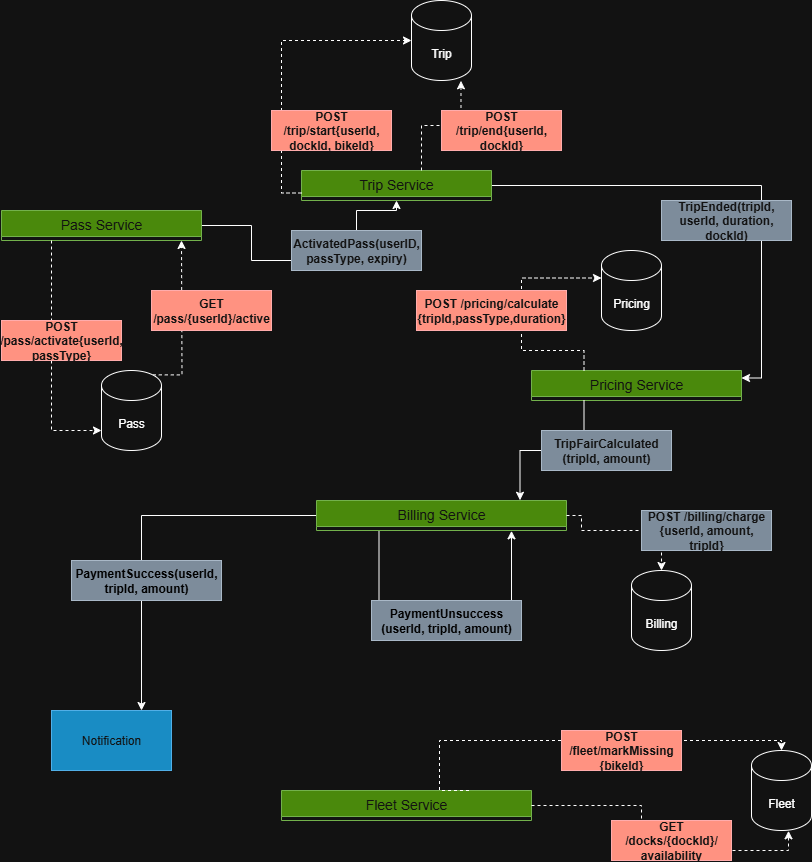

The diagram above was exported from draw.io. Its source (the exported page's mxGraphModel, read from the mxfile embedded in the PNG):
<mxGraphModel dx="1188" dy="648" grid="1" gridSize="10" guides="1" tooltips="1" connect="1" arrows="1" fold="1" page="1" pageScale="1" pageWidth="850" pageHeight="1100" math="0" shadow="0">
  <root>
    <mxCell id="0" />
    <mxCell id="1" parent="0" />
    <mxCell id="EUjtE0hl5mF3IiDrg71w-67" style="edgeStyle=orthogonalEdgeStyle;rounded=0;orthogonalLoop=1;jettySize=auto;html=1;exitX=1;exitY=0.5;exitDx=0;exitDy=0;entryX=0.5;entryY=1;entryDx=0;entryDy=0;" edge="1" parent="1" source="EUjtE0hl5mF3IiDrg71w-15" target="EUjtE0hl5mF3IiDrg71w-32">
      <mxGeometry relative="1" as="geometry">
        <Array as="points">
          <mxPoint x="260" y="275" />
          <mxPoint x="260" y="310" />
          <mxPoint x="365" y="310" />
          <mxPoint x="365" y="260" />
          <mxPoint x="405" y="260" />
        </Array>
      </mxGeometry>
    </mxCell>
    <mxCell id="EUjtE0hl5mF3IiDrg71w-15" value="Pass Service" style="swimlane;fontStyle=0;childLayout=stackLayout;horizontal=1;startSize=26;horizontalStack=0;resizeParent=1;resizeParentMax=0;resizeLast=0;collapsible=1;marginBottom=0;align=center;fontSize=14;fillColor=#60a917;fontColor=#ffffff;strokeColor=#2D7600;" vertex="1" collapsed="1" parent="1">
      <mxGeometry x="10" y="260" width="200" height="30" as="geometry">
        <mxRectangle x="90" y="260" width="240" height="160" as="alternateBounds" />
      </mxGeometry>
    </mxCell>
    <mxCell id="EUjtE0hl5mF3IiDrg71w-16" value="call to instantly activate pass e.g:&lt;div&gt;&lt;br&gt;&lt;/div&gt;" style="text;strokeColor=none;fillColor=none;spacingLeft=4;spacingRight=4;overflow=hidden;rotatable=0;points=[[0,0.5],[1,0.5]];portConstraint=eastwest;fontSize=12;whiteSpace=wrap;html=1;" vertex="1" parent="EUjtE0hl5mF3IiDrg71w-15">
      <mxGeometry y="26" width="240" height="54" as="geometry" />
    </mxCell>
    <mxCell id="EUjtE0hl5mF3IiDrg71w-17" value="retrieve pass info e.g:&lt;div&gt;&lt;br&gt;&lt;/div&gt;" style="text;strokeColor=none;fillColor=none;spacingLeft=4;spacingRight=4;overflow=hidden;rotatable=0;points=[[0,0.5],[1,0.5]];portConstraint=eastwest;fontSize=12;whiteSpace=wrap;html=1;" vertex="1" parent="EUjtE0hl5mF3IiDrg71w-15">
      <mxGeometry y="80" width="240" height="50" as="geometry" />
    </mxCell>
    <mxCell id="EUjtE0hl5mF3IiDrg71w-18" value="Event:" style="text;strokeColor=none;fillColor=none;spacingLeft=4;spacingRight=4;overflow=hidden;rotatable=0;points=[[0,0.5],[1,0.5]];portConstraint=eastwest;fontSize=12;whiteSpace=wrap;html=1;" vertex="1" parent="EUjtE0hl5mF3IiDrg71w-15">
      <mxGeometry y="130" width="240" height="30" as="geometry" />
    </mxCell>
    <mxCell id="EUjtE0hl5mF3IiDrg71w-86" style="edgeStyle=orthogonalEdgeStyle;rounded=0;orthogonalLoop=1;jettySize=auto;html=1;exitX=1;exitY=0.5;exitDx=0;exitDy=0;entryX=1;entryY=0.25;entryDx=0;entryDy=0;" edge="1" parent="1" source="EUjtE0hl5mF3IiDrg71w-32" target="EUjtE0hl5mF3IiDrg71w-71">
      <mxGeometry relative="1" as="geometry" />
    </mxCell>
    <mxCell id="EUjtE0hl5mF3IiDrg71w-32" value="Trip Service" style="swimlane;fontStyle=0;childLayout=stackLayout;horizontal=1;startSize=26;horizontalStack=0;resizeParent=1;resizeParentMax=0;resizeLast=0;collapsible=1;marginBottom=0;align=center;fontSize=14;fillColor=#60a917;fontColor=#ffffff;strokeColor=#2D7600;" vertex="1" collapsed="1" parent="1">
      <mxGeometry x="310" y="220" width="190" height="30" as="geometry">
        <mxRectangle x="390" y="220" width="240" height="200" as="alternateBounds" />
      </mxGeometry>
    </mxCell>
    <mxCell id="EUjtE0hl5mF3IiDrg71w-33" value="call to start the trip&lt;div&gt;&lt;br&gt;&lt;/div&gt;" style="text;strokeColor=none;fillColor=none;spacingLeft=4;spacingRight=4;overflow=hidden;rotatable=0;points=[[0,0.5],[1,0.5]];portConstraint=eastwest;fontSize=12;whiteSpace=wrap;html=1;" vertex="1" parent="EUjtE0hl5mF3IiDrg71w-32">
      <mxGeometry y="26" width="240" height="54" as="geometry" />
    </mxCell>
    <mxCell id="EUjtE0hl5mF3IiDrg71w-34" value="call to stop the trip&lt;div&gt;&lt;br&gt;&lt;/div&gt;" style="text;strokeColor=none;fillColor=none;spacingLeft=4;spacingRight=4;overflow=hidden;rotatable=0;points=[[0,0.5],[1,0.5]];portConstraint=eastwest;fontSize=12;whiteSpace=wrap;html=1;" vertex="1" parent="EUjtE0hl5mF3IiDrg71w-32">
      <mxGeometry y="80" width="240" height="40" as="geometry" />
    </mxCell>
    <mxCell id="EUjtE0hl5mF3IiDrg71w-35" value="Events:" style="text;strokeColor=none;fillColor=none;spacingLeft=4;spacingRight=4;overflow=hidden;rotatable=0;points=[[0,0.5],[1,0.5]];portConstraint=eastwest;fontSize=12;whiteSpace=wrap;html=1;" vertex="1" parent="EUjtE0hl5mF3IiDrg71w-32">
      <mxGeometry y="120" width="240" height="30" as="geometry" />
    </mxCell>
    <mxCell id="EUjtE0hl5mF3IiDrg71w-38" value="TripStarted(tripId,userId, bikeId, dockId, startTime)&lt;div&gt;&lt;br&gt;&lt;/div&gt;" style="text;spacingLeft=4;spacingRight=4;overflow=hidden;rotatable=0;points=[[0,0.5],[1,0.5]];portConstraint=eastwest;fontSize=12;whiteSpace=wrap;html=1;strokeColor=none;" vertex="1" parent="EUjtE0hl5mF3IiDrg71w-32">
      <mxGeometry y="150" width="240" height="50" as="geometry" />
    </mxCell>
    <mxCell id="EUjtE0hl5mF3IiDrg71w-39" value="Pricing" style="shape=cylinder3;whiteSpace=wrap;html=1;boundedLbl=1;backgroundOutline=1;size=15;" vertex="1" parent="1">
      <mxGeometry x="610" y="300" width="60" height="80" as="geometry" />
    </mxCell>
    <mxCell id="EUjtE0hl5mF3IiDrg71w-40" value="Fleet" style="shape=cylinder3;whiteSpace=wrap;html=1;boundedLbl=1;backgroundOutline=1;size=15;" vertex="1" parent="1">
      <mxGeometry x="760" y="800" width="60" height="80" as="geometry" />
    </mxCell>
    <mxCell id="EUjtE0hl5mF3IiDrg71w-41" value="Trip" style="shape=cylinder3;whiteSpace=wrap;html=1;boundedLbl=1;backgroundOutline=1;size=15;" vertex="1" parent="1">
      <mxGeometry x="420" y="50" width="60" height="80" as="geometry" />
    </mxCell>
    <mxCell id="EUjtE0hl5mF3IiDrg71w-42" value="Billing" style="shape=cylinder3;whiteSpace=wrap;html=1;boundedLbl=1;backgroundOutline=1;size=15;" vertex="1" parent="1">
      <mxGeometry x="640" y="620" width="60" height="80" as="geometry" />
    </mxCell>
    <mxCell id="EUjtE0hl5mF3IiDrg71w-55" style="edgeStyle=orthogonalEdgeStyle;rounded=0;orthogonalLoop=1;jettySize=auto;html=1;exitX=0.855;exitY=0;exitDx=0;exitDy=4.35;exitPerimeter=0;dashed=1;" edge="1" parent="1" source="EUjtE0hl5mF3IiDrg71w-43">
      <mxGeometry relative="1" as="geometry">
        <mxPoint x="190" y="290" as="targetPoint" />
      </mxGeometry>
    </mxCell>
    <mxCell id="EUjtE0hl5mF3IiDrg71w-43" value="Pass" style="shape=cylinder3;whiteSpace=wrap;html=1;boundedLbl=1;backgroundOutline=1;size=15;" vertex="1" parent="1">
      <mxGeometry x="110" y="420" width="60" height="80" as="geometry" />
    </mxCell>
    <mxCell id="EUjtE0hl5mF3IiDrg71w-46" style="edgeStyle=orthogonalEdgeStyle;rounded=0;orthogonalLoop=1;jettySize=auto;html=1;exitX=0.25;exitY=1;exitDx=0;exitDy=0;entryX=0;entryY=0.75;entryDx=0;entryDy=0;entryPerimeter=0;dashed=1;" edge="1" parent="1" source="EUjtE0hl5mF3IiDrg71w-15" target="EUjtE0hl5mF3IiDrg71w-43">
      <mxGeometry relative="1" as="geometry" />
    </mxCell>
    <mxCell id="EUjtE0hl5mF3IiDrg71w-49" value="&lt;b style=&quot;text-align: left;&quot;&gt;POST /pass/activate{userId, passType}&lt;/b&gt;" style="rounded=0;whiteSpace=wrap;html=1;fillColor=#e51400;fontColor=#ffffff;strokeColor=#B20000;" vertex="1" parent="1">
      <mxGeometry x="10" y="370" width="120" height="40" as="geometry" />
    </mxCell>
    <mxCell id="EUjtE0hl5mF3IiDrg71w-54" value="&lt;span style=&quot;text-align: left;&quot;&gt;GET /pass/{userId}/active&lt;/span&gt;" style="rounded=0;whiteSpace=wrap;html=1;fontStyle=1;fillColor=#e51400;fontColor=#ffffff;strokeColor=#B20000;" vertex="1" parent="1">
      <mxGeometry x="160" y="340" width="120" height="40" as="geometry" />
    </mxCell>
    <mxCell id="EUjtE0hl5mF3IiDrg71w-62" style="edgeStyle=orthogonalEdgeStyle;rounded=0;orthogonalLoop=1;jettySize=auto;html=1;exitX=0;exitY=0.75;exitDx=0;exitDy=0;entryX=0;entryY=0.5;entryDx=0;entryDy=0;entryPerimeter=0;dashed=1;" edge="1" parent="1" source="EUjtE0hl5mF3IiDrg71w-32" target="EUjtE0hl5mF3IiDrg71w-41">
      <mxGeometry relative="1" as="geometry" />
    </mxCell>
    <mxCell id="EUjtE0hl5mF3IiDrg71w-63" value="&lt;span style=&quot;text-align: left;&quot;&gt;POST /trip/start{userId, dockId, bikeId}&lt;/span&gt;" style="rounded=0;whiteSpace=wrap;html=1;fontStyle=1;fillColor=#e51400;fontColor=#ffffff;strokeColor=#B20000;" vertex="1" parent="1">
      <mxGeometry x="280" y="160" width="120" height="40" as="geometry" />
    </mxCell>
    <mxCell id="EUjtE0hl5mF3IiDrg71w-65" style="edgeStyle=orthogonalEdgeStyle;rounded=0;orthogonalLoop=1;jettySize=auto;html=1;exitX=0.5;exitY=0;exitDx=0;exitDy=0;entryX=0.408;entryY=1.004;entryDx=0;entryDy=0;entryPerimeter=0;dashed=1;" edge="1" parent="1">
      <mxGeometry relative="1" as="geometry">
        <mxPoint x="430" y="220" as="sourcePoint" />
        <mxPoint x="469.48" y="130.32000000000005" as="targetPoint" />
        <Array as="points">
          <mxPoint x="430" y="175" />
          <mxPoint x="470" y="175" />
        </Array>
      </mxGeometry>
    </mxCell>
    <mxCell id="EUjtE0hl5mF3IiDrg71w-66" value="&lt;span style=&quot;text-align: left;&quot;&gt;POST /trip/end{userId, dockId}&lt;/span&gt;" style="rounded=0;whiteSpace=wrap;html=1;fontStyle=1;fillColor=#e51400;fontColor=#ffffff;strokeColor=#B20000;" vertex="1" parent="1">
      <mxGeometry x="450" y="160" width="120" height="40" as="geometry" />
    </mxCell>
    <mxCell id="EUjtE0hl5mF3IiDrg71w-70" value="&lt;span style=&quot;text-align: left;&quot;&gt;ActivatedPass(userID, passType, expiry)&lt;/span&gt;" style="rounded=0;whiteSpace=wrap;html=1;fontStyle=1;fillColor=#647687;fontColor=#ffffff;strokeColor=#314354;" vertex="1" parent="1">
      <mxGeometry x="300" y="280" width="130" height="40" as="geometry" />
    </mxCell>
    <mxCell id="EUjtE0hl5mF3IiDrg71w-71" value="Pricing Service" style="swimlane;fontStyle=0;childLayout=stackLayout;horizontal=1;startSize=26;horizontalStack=0;resizeParent=1;resizeParentMax=0;resizeLast=0;collapsible=1;marginBottom=0;align=center;fontSize=14;fillColor=#60a917;fontColor=#ffffff;strokeColor=#2D7600;" vertex="1" collapsed="1" parent="1">
      <mxGeometry x="540" y="420" width="210" height="30" as="geometry">
        <mxRectangle x="540" y="420" width="240" height="110" as="alternateBounds" />
      </mxGeometry>
    </mxCell>
    <mxCell id="EUjtE0hl5mF3IiDrg71w-72" value="call to calculate cost&lt;div&gt;&lt;br&gt;&lt;/div&gt;" style="text;strokeColor=none;fillColor=none;spacingLeft=4;spacingRight=4;overflow=hidden;rotatable=0;points=[[0,0.5],[1,0.5]];portConstraint=eastwest;fontSize=12;whiteSpace=wrap;html=1;" vertex="1" parent="EUjtE0hl5mF3IiDrg71w-71">
      <mxGeometry y="26" width="240" height="54" as="geometry" />
    </mxCell>
    <mxCell id="EUjtE0hl5mF3IiDrg71w-74" value="Events:" style="text;strokeColor=none;fillColor=none;spacingLeft=4;spacingRight=4;overflow=hidden;rotatable=0;points=[[0,0.5],[1,0.5]];portConstraint=eastwest;fontSize=12;whiteSpace=wrap;html=1;" vertex="1" parent="EUjtE0hl5mF3IiDrg71w-71">
      <mxGeometry y="80" width="240" height="30" as="geometry" />
    </mxCell>
    <mxCell id="EUjtE0hl5mF3IiDrg71w-79" value="&lt;span style=&quot;text-align: left;&quot;&gt;TripEnded(tripId, userId, duration, dockId)&lt;/span&gt;" style="rounded=0;whiteSpace=wrap;html=1;fontStyle=1;fillColor=#647687;fontColor=#ffffff;strokeColor=#314354;" vertex="1" parent="1">
      <mxGeometry x="670" y="250" width="130" height="40" as="geometry" />
    </mxCell>
    <mxCell id="EUjtE0hl5mF3IiDrg71w-80" style="edgeStyle=orthogonalEdgeStyle;rounded=0;orthogonalLoop=1;jettySize=auto;html=1;exitX=0.25;exitY=0;exitDx=0;exitDy=0;dashed=1;entryX=0;entryY=0;entryDx=0;entryDy=27.5;entryPerimeter=0;" edge="1" parent="1" source="EUjtE0hl5mF3IiDrg71w-71" target="EUjtE0hl5mF3IiDrg71w-39">
      <mxGeometry relative="1" as="geometry">
        <mxPoint x="593" y="328" as="targetPoint" />
        <Array as="points">
          <mxPoint x="593" y="400" />
          <mxPoint x="530" y="400" />
          <mxPoint x="530" y="328" />
        </Array>
      </mxGeometry>
    </mxCell>
    <mxCell id="EUjtE0hl5mF3IiDrg71w-81" value="&lt;span style=&quot;text-align: left;&quot;&gt;POST /pricing/calculate {tripId,passType,duration}&lt;/span&gt;" style="rounded=0;whiteSpace=wrap;html=1;fontStyle=1;fillColor=#e51400;fontColor=#ffffff;strokeColor=#B20000;" vertex="1" parent="1">
      <mxGeometry x="425" y="340" width="150" height="40" as="geometry" />
    </mxCell>
    <mxCell id="EUjtE0hl5mF3IiDrg71w-101" style="edgeStyle=orthogonalEdgeStyle;rounded=0;orthogonalLoop=1;jettySize=auto;html=1;exitX=0.25;exitY=1;exitDx=0;exitDy=0;" edge="1" parent="1" source="EUjtE0hl5mF3IiDrg71w-82">
      <mxGeometry relative="1" as="geometry">
        <mxPoint x="520" y="580.3333333333335" as="targetPoint" />
        <Array as="points">
          <mxPoint x="388" y="680" />
          <mxPoint x="520" y="680" />
        </Array>
      </mxGeometry>
    </mxCell>
    <mxCell id="EUjtE0hl5mF3IiDrg71w-113" style="edgeStyle=orthogonalEdgeStyle;rounded=0;orthogonalLoop=1;jettySize=auto;html=1;exitX=0;exitY=0.5;exitDx=0;exitDy=0;entryX=0.75;entryY=0;entryDx=0;entryDy=0;" edge="1" parent="1" source="EUjtE0hl5mF3IiDrg71w-82" target="EUjtE0hl5mF3IiDrg71w-97">
      <mxGeometry relative="1" as="geometry" />
    </mxCell>
    <mxCell id="EUjtE0hl5mF3IiDrg71w-82" value="Billing Service" style="swimlane;fontStyle=0;childLayout=stackLayout;horizontal=1;startSize=26;horizontalStack=0;resizeParent=1;resizeParentMax=0;resizeLast=0;collapsible=1;marginBottom=0;align=center;fontSize=14;fillColor=#60a917;fontColor=#ffffff;strokeColor=#2D7600;" vertex="1" collapsed="1" parent="1">
      <mxGeometry x="325" y="550" width="250" height="30" as="geometry">
        <mxRectangle x="325" y="550" width="240" height="160" as="alternateBounds" />
      </mxGeometry>
    </mxCell>
    <mxCell id="EUjtE0hl5mF3IiDrg71w-83" value="&lt;div&gt;call to charge user&lt;/div&gt;" style="text;strokeColor=none;fillColor=none;spacingLeft=4;spacingRight=4;overflow=hidden;rotatable=0;points=[[0,0.5],[1,0.5]];portConstraint=eastwest;fontSize=12;whiteSpace=wrap;html=1;" vertex="1" parent="EUjtE0hl5mF3IiDrg71w-82">
      <mxGeometry y="26" width="240" height="54" as="geometry" />
    </mxCell>
    <mxCell id="EUjtE0hl5mF3IiDrg71w-84" value="Events:" style="text;strokeColor=none;fillColor=none;spacingLeft=4;spacingRight=4;overflow=hidden;rotatable=0;points=[[0,0.5],[1,0.5]];portConstraint=eastwest;fontSize=12;whiteSpace=wrap;html=1;" vertex="1" parent="EUjtE0hl5mF3IiDrg71w-82">
      <mxGeometry y="80" width="240" height="30" as="geometry" />
    </mxCell>
    <mxCell id="EUjtE0hl5mF3IiDrg71w-85" value="&lt;div&gt;PaymentFailed(userId, tripId)&lt;/div&gt;&lt;div&gt;&lt;br&gt;&lt;/div&gt;" style="text;spacingLeft=4;spacingRight=4;overflow=hidden;rotatable=0;points=[[0,0.5],[1,0.5]];portConstraint=eastwest;fontSize=12;whiteSpace=wrap;html=1;strokeColor=none;" vertex="1" parent="EUjtE0hl5mF3IiDrg71w-82">
      <mxGeometry y="110" width="240" height="50" as="geometry" />
    </mxCell>
    <mxCell id="EUjtE0hl5mF3IiDrg71w-90" style="edgeStyle=orthogonalEdgeStyle;rounded=0;orthogonalLoop=1;jettySize=auto;html=1;exitX=0.25;exitY=1;exitDx=0;exitDy=0;entryX=0.814;entryY=-0.008;entryDx=0;entryDy=0;entryPerimeter=0;" edge="1" parent="1" source="EUjtE0hl5mF3IiDrg71w-71" target="EUjtE0hl5mF3IiDrg71w-82">
      <mxGeometry relative="1" as="geometry" />
    </mxCell>
    <mxCell id="EUjtE0hl5mF3IiDrg71w-91" value="&lt;span style=&quot;text-align: left;&quot;&gt;TripFairCalculated (tripId, amount)&lt;/span&gt;" style="rounded=0;whiteSpace=wrap;html=1;fontStyle=1;fillColor=#647687;fontColor=#ffffff;strokeColor=#314354;" vertex="1" parent="1">
      <mxGeometry x="550" y="480" width="130" height="40" as="geometry" />
    </mxCell>
    <mxCell id="EUjtE0hl5mF3IiDrg71w-93" style="edgeStyle=orthogonalEdgeStyle;rounded=0;orthogonalLoop=1;jettySize=auto;html=1;exitX=1;exitY=0.5;exitDx=0;exitDy=0;entryX=0.5;entryY=0;entryDx=0;entryDy=0;entryPerimeter=0;dashed=1;" edge="1" parent="1" source="EUjtE0hl5mF3IiDrg71w-83" target="EUjtE0hl5mF3IiDrg71w-42">
      <mxGeometry relative="1" as="geometry">
        <Array as="points">
          <mxPoint x="590" y="565" />
          <mxPoint x="590" y="580" />
          <mxPoint x="670" y="580" />
        </Array>
      </mxGeometry>
    </mxCell>
    <mxCell id="EUjtE0hl5mF3IiDrg71w-92" value="&lt;span style=&quot;text-align: left;&quot;&gt;POST /billing/charge {userId, amount, tripId}&lt;/span&gt;" style="rounded=0;whiteSpace=wrap;html=1;fontStyle=1;fillColor=#647687;fontColor=#ffffff;strokeColor=#314354;gradientColor=none;" vertex="1" parent="1">
      <mxGeometry x="650" y="560" width="130" height="40" as="geometry" />
    </mxCell>
    <mxCell id="EUjtE0hl5mF3IiDrg71w-95" value="&lt;span style=&quot;text-align: left;&quot;&gt;&lt;font style=&quot;color: light-dark(rgb(255, 255, 255), rgb(0, 0, 0));&quot;&gt;PaymentSuccess(userId, tripId, amount)&lt;/font&gt;&lt;/span&gt;" style="rounded=0;whiteSpace=wrap;html=1;fontStyle=1;fillColor=#647687;fontColor=#ffffff;strokeColor=#314354;gradientColor=none;" vertex="1" parent="1">
      <mxGeometry x="80" y="610" width="150" height="40" as="geometry" />
    </mxCell>
    <mxCell id="EUjtE0hl5mF3IiDrg71w-97" value="Notification" style="rounded=0;whiteSpace=wrap;html=1;fillColor=#1ba1e2;strokeColor=#006EAF;fontColor=#ffffff;" vertex="1" parent="1">
      <mxGeometry x="60" y="760" width="120" height="60" as="geometry" />
    </mxCell>
    <mxCell id="EUjtE0hl5mF3IiDrg71w-102" value="&lt;span style=&quot;text-align: left;&quot;&gt;&lt;font style=&quot;color: light-dark(rgb(255, 255, 255), rgb(0, 0, 0));&quot;&gt;PaymentUnsuccess (userId, tripId, amount)&lt;/font&gt;&lt;/span&gt;" style="rounded=0;whiteSpace=wrap;html=1;fontStyle=1;fillColor=#647687;fontColor=#ffffff;strokeColor=#314354;gradientColor=none;" vertex="1" parent="1">
      <mxGeometry x="380" y="650" width="150" height="40" as="geometry" />
    </mxCell>
    <mxCell id="EUjtE0hl5mF3IiDrg71w-103" value="Fleet Service" style="swimlane;fontStyle=0;childLayout=stackLayout;horizontal=1;startSize=26;horizontalStack=0;resizeParent=1;resizeParentMax=0;resizeLast=0;collapsible=1;marginBottom=0;align=center;fontSize=14;fillColor=#60a917;fontColor=#ffffff;strokeColor=#2D7600;" vertex="1" collapsed="1" parent="1">
      <mxGeometry x="290" y="840" width="250" height="30" as="geometry">
        <mxRectangle x="335" y="820" width="240" height="160" as="alternateBounds" />
      </mxGeometry>
    </mxCell>
    <mxCell id="EUjtE0hl5mF3IiDrg71w-104" value="&lt;div&gt;call to get availability from dock&lt;/div&gt;&lt;div&gt;call to mark a bike missing&lt;/div&gt;" style="text;strokeColor=none;fillColor=none;spacingLeft=4;spacingRight=4;overflow=hidden;rotatable=0;points=[[0,0.5],[1,0.5]];portConstraint=eastwest;fontSize=12;whiteSpace=wrap;html=1;" vertex="1" parent="EUjtE0hl5mF3IiDrg71w-103">
      <mxGeometry y="26" width="240" height="54" as="geometry" />
    </mxCell>
    <mxCell id="EUjtE0hl5mF3IiDrg71w-105" value="Events:" style="text;strokeColor=none;fillColor=none;spacingLeft=4;spacingRight=4;overflow=hidden;rotatable=0;points=[[0,0.5],[1,0.5]];portConstraint=eastwest;fontSize=12;whiteSpace=wrap;html=1;" vertex="1" parent="EUjtE0hl5mF3IiDrg71w-103">
      <mxGeometry y="80" width="240" height="30" as="geometry" />
    </mxCell>
    <mxCell id="EUjtE0hl5mF3IiDrg71w-106" value="MaintenanceRequired(bikeId)&lt;div&gt;MarkedMissing(bikeId)&lt;/div&gt;&lt;div&gt;DockAvailaibility(dockId, availableBikes)&lt;/div&gt;" style="text;spacingLeft=4;spacingRight=4;overflow=hidden;rotatable=0;points=[[0,0.5],[1,0.5]];portConstraint=eastwest;fontSize=12;whiteSpace=wrap;html=1;strokeColor=none;" vertex="1" parent="EUjtE0hl5mF3IiDrg71w-103">
      <mxGeometry y="110" width="240" height="50" as="geometry" />
    </mxCell>
    <mxCell id="EUjtE0hl5mF3IiDrg71w-109" style="edgeStyle=orthogonalEdgeStyle;rounded=0;orthogonalLoop=1;jettySize=auto;html=1;exitX=1;exitY=0.5;exitDx=0;exitDy=0;entryX=0.617;entryY=1.004;entryDx=0;entryDy=0;entryPerimeter=0;dashed=1;" edge="1" parent="1" source="EUjtE0hl5mF3IiDrg71w-106" target="EUjtE0hl5mF3IiDrg71w-40">
      <mxGeometry relative="1" as="geometry" />
    </mxCell>
    <mxCell id="EUjtE0hl5mF3IiDrg71w-110" value="&lt;span style=&quot;text-align: left;&quot;&gt;GET /docks/{dockId}/ availability&lt;/span&gt;" style="rounded=0;whiteSpace=wrap;html=1;fontStyle=1;fillColor=#e51400;fontColor=#ffffff;strokeColor=#B20000;" vertex="1" parent="1">
      <mxGeometry x="620" y="870" width="120" height="40" as="geometry" />
    </mxCell>
    <mxCell id="EUjtE0hl5mF3IiDrg71w-111" style="edgeStyle=orthogonalEdgeStyle;rounded=0;orthogonalLoop=1;jettySize=auto;html=1;exitX=0.75;exitY=0;exitDx=0;exitDy=0;entryX=0.5;entryY=0;entryDx=0;entryDy=0;entryPerimeter=0;dashed=1;" edge="1" parent="1" source="EUjtE0hl5mF3IiDrg71w-103" target="EUjtE0hl5mF3IiDrg71w-40">
      <mxGeometry relative="1" as="geometry">
        <Array as="points">
          <mxPoint x="448" y="790" />
          <mxPoint x="790" y="790" />
        </Array>
      </mxGeometry>
    </mxCell>
    <mxCell id="EUjtE0hl5mF3IiDrg71w-108" value="&lt;span style=&quot;text-align: left;&quot;&gt;POST /fleet/markMissing {bikeId}&lt;/span&gt;" style="rounded=0;whiteSpace=wrap;html=1;fontStyle=1;fillColor=#e51400;fontColor=#ffffff;strokeColor=#B20000;" vertex="1" parent="1">
      <mxGeometry x="570" y="780" width="120" height="40" as="geometry" />
    </mxCell>
  </root>
</mxGraphModel>